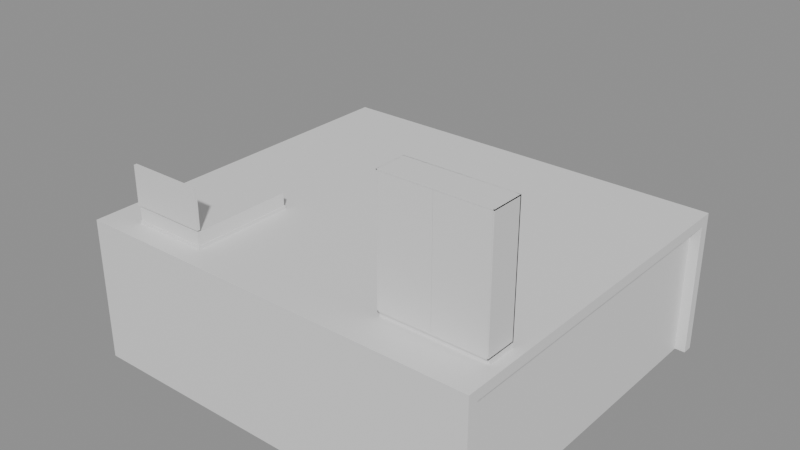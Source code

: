 # Source: e0867_after.blend  (saved by Blender 5.2.44; exported with 4.5.12 LTS)
import bpy
from mathutils import Matrix  # noqa: F401  (used for matrix-valued properties, if any)

bpy.ops.wm.read_factory_settings(use_empty=True)
scene = bpy.context.scene
scene.name = 'Scene'

# ---- materials (node trees are filled in below, after node groups)
mat_ladrillo = bpy.data.materials.new('Ladrillo')
mat_hormigon = bpy.data.materials.new('Hormigon')
mat_madera_nogal = bpy.data.materials.new('Madera_Nogal')
mat_textil_blanco = bpy.data.materials.new('Textil_Blanco')
mat_mdf_blanco = bpy.data.materials.new('MDF_Blanco')
mat_madera_lacada = bpy.data.materials.new('Madera_Lacada')

# ---- material node trees
mat_ladrillo.use_nodes = True; mat_ladrillo.node_tree.nodes.clear()
_N = mat_ladrillo.node_tree.nodes; _L = mat_ladrillo.node_tree.links
n0 = _N.new('ShaderNodeBsdfPrincipled'); n0.name = 'Principled BSDF'; n0.location = (-200, 100)
n0.inputs[3].default_value = 1.45
n0.inputs[10].default_value = 0.005
n1 = _N.new('ShaderNodeOutputMaterial'); n1.name = 'Material Output'; n1.location = (200, 100)
_L.new(n0.outputs[0], n1.inputs[0])
n1.is_active_output = True
mat_hormigon.use_nodes = True; mat_hormigon.node_tree.nodes.clear()
_N = mat_hormigon.node_tree.nodes; _L = mat_hormigon.node_tree.links
n0 = _N.new('ShaderNodeBsdfPrincipled'); n0.name = 'Principled BSDF'; n0.location = (-200, 100)
n0.inputs[3].default_value = 1.45
n0.inputs[10].default_value = 0.005
n1 = _N.new('ShaderNodeOutputMaterial'); n1.name = 'Material Output'; n1.location = (200, 100)
_L.new(n0.outputs[0], n1.inputs[0])
n1.is_active_output = True
mat_madera_nogal.use_nodes = True; mat_madera_nogal.node_tree.nodes.clear()
_N = mat_madera_nogal.node_tree.nodes; _L = mat_madera_nogal.node_tree.links
n0 = _N.new('ShaderNodeBsdfPrincipled'); n0.name = 'Principled BSDF'; n0.location = (-200, 100)
n0.inputs[3].default_value = 1.45
n0.inputs[10].default_value = 0.005
n1 = _N.new('ShaderNodeOutputMaterial'); n1.name = 'Material Output'; n1.location = (200, 100)
_L.new(n0.outputs[0], n1.inputs[0])
n1.is_active_output = True
mat_textil_blanco.use_nodes = True; mat_textil_blanco.node_tree.nodes.clear()
_N = mat_textil_blanco.node_tree.nodes; _L = mat_textil_blanco.node_tree.links
n0 = _N.new('ShaderNodeBsdfPrincipled'); n0.name = 'Principled BSDF'; n0.location = (-200, 100)
n0.inputs[3].default_value = 1.45
n0.inputs[10].default_value = 0.005
n1 = _N.new('ShaderNodeOutputMaterial'); n1.name = 'Material Output'; n1.location = (200, 100)
_L.new(n0.outputs[0], n1.inputs[0])
n1.is_active_output = True
mat_mdf_blanco.use_nodes = True; mat_mdf_blanco.node_tree.nodes.clear()
_N = mat_mdf_blanco.node_tree.nodes; _L = mat_mdf_blanco.node_tree.links
n0 = _N.new('ShaderNodeBsdfPrincipled'); n0.name = 'Principled BSDF'; n0.location = (-200, 100)
n0.inputs[3].default_value = 1.45
n0.inputs[10].default_value = 0.005
n1 = _N.new('ShaderNodeOutputMaterial'); n1.name = 'Material Output'; n1.location = (200, 100)
_L.new(n0.outputs[0], n1.inputs[0])
n1.is_active_output = True
mat_madera_lacada.use_nodes = True; mat_madera_lacada.node_tree.nodes.clear()
_N = mat_madera_lacada.node_tree.nodes; _L = mat_madera_lacada.node_tree.links
n0 = _N.new('ShaderNodeBsdfPrincipled'); n0.name = 'Principled BSDF'; n0.location = (-200, 100)
n0.inputs[3].default_value = 1.45
n0.inputs[10].default_value = 0.005
n1 = _N.new('ShaderNodeOutputMaterial'); n1.name = 'Material Output'; n1.location = (200, 100)
_L.new(n0.outputs[0], n1.inputs[0])
n1.is_active_output = True

# ---- meshes
me_micasa_p1_muro_sur_cuerpo_mesh = bpy.data.meshes.new('MiCasa_P1_Muro_Sur_Cuerpo_mesh')
me_micasa_p1_muro_sur_cuerpo_mesh.from_pydata([(0.0, 0.0, 0.0), (8.0, 0.0, 0.0), (8.0, 0.2, 0.0), (0.0, 0.2, 0.0), (0.0, 0.0, 2.6), (8.0, 0.0, 2.6), (8.0, 0.2, 2.6), (0.0, 0.2, 2.6)], [], [(0, 1, 2, 3), (4, 5, 6, 7), (0, 1, 5, 4), (1, 2, 6, 5), (2, 3, 7, 6), (3, 0, 4, 7)])
me_micasa_p1_muro_sur_cuerpo_mesh.materials.append(mat_ladrillo)
me_micasa_p1_muro_sur_cuerpo_mesh.update()
me_micasa_p1_muro_norte_cuerpo_mesh = bpy.data.meshes.new('MiCasa_P1_Muro_Norte_Cuerpo_mesh')
me_micasa_p1_muro_norte_cuerpo_mesh.from_pydata([(0.0, 0.0, 0.0), (8.0, 0.0, 0.0), (8.0, 0.2, 0.0), (0.0, 0.2, 0.0), (0.0, 0.0, 2.6), (8.0, 0.0, 2.6), (8.0, 0.2, 2.6), (0.0, 0.2, 2.6)], [], [(0, 1, 2, 3), (4, 5, 6, 7), (0, 1, 5, 4), (1, 2, 6, 5), (2, 3, 7, 6), (3, 0, 4, 7)])
me_micasa_p1_muro_norte_cuerpo_mesh.materials.append(mat_ladrillo)
me_micasa_p1_muro_norte_cuerpo_mesh.update()
me_micasa_p1_muro_oeste_cuerpo_mesh = bpy.data.meshes.new('MiCasa_P1_Muro_Oeste_Cuerpo_mesh')
me_micasa_p1_muro_oeste_cuerpo_mesh.from_pydata([(0.0, 0.0, 0.0), (6.6, 0.0, 0.0), (6.6, 0.2, 0.0), (0.0, 0.2, 0.0), (0.0, 0.0, 2.6), (6.6, 0.0, 2.6), (6.6, 0.2, 2.6), (0.0, 0.2, 2.6)], [], [(0, 1, 2, 3), (4, 5, 6, 7), (0, 1, 5, 4), (1, 2, 6, 5), (2, 3, 7, 6), (3, 0, 4, 7)])
me_micasa_p1_muro_oeste_cuerpo_mesh.materials.append(mat_ladrillo)
me_micasa_p1_muro_oeste_cuerpo_mesh.update()
me_micasa_p1_muro_este_cuerpo_mesh = bpy.data.meshes.new('MiCasa_P1_Muro_Este_Cuerpo_mesh')
me_micasa_p1_muro_este_cuerpo_mesh.from_pydata([(0.0, 0.0, 0.0), (6.6, 0.0, 0.0), (6.6, 0.2, 0.0), (0.0, 0.2, 0.0), (0.0, 0.0, 2.6), (6.6, 0.0, 2.6), (6.6, 0.2, 2.6), (0.0, 0.2, 2.6)], [], [(0, 1, 2, 3), (4, 5, 6, 7), (0, 1, 5, 4), (1, 2, 6, 5), (2, 3, 7, 6), (3, 0, 4, 7)])
me_micasa_p1_muro_este_cuerpo_mesh.materials.append(mat_ladrillo)
me_micasa_p1_muro_este_cuerpo_mesh.update()
me_micasa_p1_losa_mesh = bpy.data.meshes.new('MiCasa_P1_Losa_mesh')
me_micasa_p1_losa_mesh.from_pydata([(0.0, 0.0, 0.0), (8.0, 0.0, 0.0), (8.0, 7.0, 0.0), (0.0, 7.0, 0.0), (0.0, 0.0, 0.2), (8.0, 0.0, 0.2), (8.0, 7.0, 0.2), (0.0, 7.0, 0.2)], [], [(0, 3, 2, 1), (4, 5, 6, 7), (1, 2, 6, 5), (3, 0, 4, 7), (2, 3, 7, 6), (0, 1, 5, 4)])
me_micasa_p1_losa_mesh.materials.append(mat_hormigon)
me_micasa_p1_losa_mesh.update()
me_camadormitorio_base_mesh = bpy.data.meshes.new('CamaDormitorio_Base_mesh')
me_camadormitorio_base_mesh.from_pydata([(0.0, 0.0, 0.0), (1.5, 0.0, 0.0), (1.5, 2.0, 0.0), (0.0, 2.0, 0.0), (0.0, 0.0, 0.06), (1.5, 0.0, 0.06), (1.5, 2.0, 0.06), (0.0, 2.0, 0.06)], [], [(0, 1, 2, 3), (4, 5, 6, 7), (0, 1, 5, 4), (1, 2, 6, 5), (2, 3, 7, 6), (3, 0, 4, 7)])
me_camadormitorio_base_mesh.materials.append(mat_madera_nogal)
me_camadormitorio_base_mesh.update()
me_camadormitorio_colchon_mesh = bpy.data.meshes.new('CamaDormitorio_Colchon_mesh')
me_camadormitorio_colchon_mesh.from_pydata([(0.0, 0.0, 0.0), (1.46, 0.0, 0.0), (1.46, 1.96, 0.0), (0.0, 1.96, 0.0), (0.0, 0.0, 0.25), (1.46, 0.0, 0.25), (1.46, 1.96, 0.25), (0.0, 1.96, 0.25)], [], [(0, 1, 2, 3), (4, 5, 6, 7), (0, 1, 5, 4), (1, 2, 6, 5), (2, 3, 7, 6), (3, 0, 4, 7)])
me_camadormitorio_colchon_mesh.materials.append(mat_textil_blanco)
me_camadormitorio_colchon_mesh.update()
me_camadormitorio_cabecero_mesh = bpy.data.meshes.new('CamaDormitorio_Cabecero_mesh')
me_camadormitorio_cabecero_mesh.from_pydata([(0.0, 0.0, 0.0), (1.5, 0.0, 0.0), (1.5, 0.06, 0.0), (0.0, 0.06, 0.0), (0.0, 0.0, 0.75), (1.5, 0.0, 0.75), (1.5, 0.06, 0.75), (0.0, 0.06, 0.75)], [], [(0, 1, 2, 3), (4, 5, 6, 7), (0, 1, 5, 4), (1, 2, 6, 5), (2, 3, 7, 6), (3, 0, 4, 7)])
me_camadormitorio_cabecero_mesh.materials.append(mat_madera_nogal)
me_camadormitorio_cabecero_mesh.update()
me_armarioropa_lat_izq_mesh = bpy.data.meshes.new('ArmarioRopa_Lat_Izq_mesh')
me_armarioropa_lat_izq_mesh.from_pydata([(0.0, 0.0, 0.0), (0.02, 0.0, 0.0), (0.02, 0.6, 0.0), (0.0, 0.6, 0.0), (0.0, 0.0, 2.3), (0.02, 0.0, 2.3), (0.02, 0.6, 2.3), (0.0, 0.6, 2.3)], [], [(0, 1, 2, 3), (4, 5, 6, 7), (0, 1, 5, 4), (1, 2, 6, 5), (2, 3, 7, 6), (3, 0, 4, 7)])
me_armarioropa_lat_izq_mesh.materials.append(mat_mdf_blanco)
me_armarioropa_lat_izq_mesh.update()
me_armarioropa_lat_der_mesh = bpy.data.meshes.new('ArmarioRopa_Lat_Der_mesh')
me_armarioropa_lat_der_mesh.from_pydata([(0.0, 0.0, 0.0), (0.02, 0.0, 0.0), (0.02, 0.6, 0.0), (0.0, 0.6, 0.0), (0.0, 0.0, 2.3), (0.02, 0.0, 2.3), (0.02, 0.6, 2.3), (0.0, 0.6, 2.3)], [], [(0, 1, 2, 3), (4, 5, 6, 7), (0, 1, 5, 4), (1, 2, 6, 5), (2, 3, 7, 6), (3, 0, 4, 7)])
me_armarioropa_lat_der_mesh.materials.append(mat_mdf_blanco)
me_armarioropa_lat_der_mesh.update()
me_armarioropa_base_mesh = bpy.data.meshes.new('ArmarioRopa_Base_mesh')
me_armarioropa_base_mesh.from_pydata([(0.0, 0.0, 0.0), (2.0, 0.0, 0.0), (2.0, 0.6, 0.0), (0.0, 0.6, 0.0), (0.0, 0.0, 0.02), (2.0, 0.0, 0.02), (2.0, 0.6, 0.02), (0.0, 0.6, 0.02)], [], [(0, 1, 2, 3), (4, 5, 6, 7), (0, 1, 5, 4), (1, 2, 6, 5), (2, 3, 7, 6), (3, 0, 4, 7)])
me_armarioropa_base_mesh.materials.append(mat_mdf_blanco)
me_armarioropa_base_mesh.update()
me_armarioropa_tapa_mesh = bpy.data.meshes.new('ArmarioRopa_Tapa_mesh')
me_armarioropa_tapa_mesh.from_pydata([(0.0, 0.0, 0.0), (2.0, 0.0, 0.0), (2.0, 0.6, 0.0), (0.0, 0.6, 0.0), (0.0, 0.0, 0.02), (2.0, 0.0, 0.02), (2.0, 0.6, 0.02), (0.0, 0.6, 0.02)], [], [(0, 1, 2, 3), (4, 5, 6, 7), (0, 1, 5, 4), (1, 2, 6, 5), (2, 3, 7, 6), (3, 0, 4, 7)])
me_armarioropa_tapa_mesh.materials.append(mat_mdf_blanco)
me_armarioropa_tapa_mesh.update()
me_armarioropa_fondo_mesh = bpy.data.meshes.new('ArmarioRopa_Fondo_mesh')
me_armarioropa_fondo_mesh.from_pydata([(0.0, 0.0, 0.0), (2.0, 0.0, 0.0), (2.0, 0.02, 0.0), (0.0, 0.02, 0.0), (0.0, 0.0, 2.3), (2.0, 0.0, 2.3), (2.0, 0.02, 2.3), (0.0, 0.02, 2.3)], [], [(0, 1, 2, 3), (4, 5, 6, 7), (0, 1, 5, 4), (1, 2, 6, 5), (2, 3, 7, 6), (3, 0, 4, 7)])
me_armarioropa_fondo_mesh.materials.append(mat_mdf_blanco)
me_armarioropa_fondo_mesh.update()
me_armarioropa_zocalo_mesh = bpy.data.meshes.new('ArmarioRopa_Zocalo_mesh')
me_armarioropa_zocalo_mesh.from_pydata([(0.0, 0.0, 0.0), (2.0, 0.0, 0.0), (2.0, 0.55, 0.0), (0.0, 0.55, 0.0), (0.0, 0.0, 0.1), (2.0, 0.0, 0.1), (2.0, 0.55, 0.1), (0.0, 0.55, 0.1)], [], [(0, 1, 2, 3), (4, 5, 6, 7), (0, 1, 5, 4), (1, 2, 6, 5), (2, 3, 7, 6), (3, 0, 4, 7)])
me_armarioropa_zocalo_mesh.materials.append(mat_mdf_blanco)
me_armarioropa_zocalo_mesh.update()
me_armarioropa_puerta_1_mesh = bpy.data.meshes.new('ArmarioRopa_Puerta_1_mesh')
me_armarioropa_puerta_1_mesh.from_pydata([(0.0, 0.0, 0.0), (0.976, 0.0, 0.0), (0.976, 0.02, 0.0), (0.0, 0.02, 0.0), (0.0, 0.0, 2.255), (0.976, 0.0, 2.255), (0.976, 0.02, 2.255), (0.0, 0.02, 2.255)], [], [(0, 1, 2, 3), (4, 5, 6, 7), (0, 1, 5, 4), (1, 2, 6, 5), (2, 3, 7, 6), (3, 0, 4, 7)])
me_armarioropa_puerta_1_mesh.materials.append(mat_madera_lacada)
me_armarioropa_puerta_1_mesh.update()
me_armarioropa_puerta_2_mesh = bpy.data.meshes.new('ArmarioRopa_Puerta_2_mesh')
me_armarioropa_puerta_2_mesh.from_pydata([(0.0, 0.0, 0.0), (0.976, 0.0, 0.0), (0.976, 0.02, 0.0), (0.0, 0.02, 0.0), (0.0, 0.0, 2.255), (0.976, 0.0, 2.255), (0.976, 0.02, 2.255), (0.0, 0.02, 2.255)], [], [(0, 1, 2, 3), (4, 5, 6, 7), (0, 1, 5, 4), (1, 2, 6, 5), (2, 3, 7, 6), (3, 0, 4, 7)])
me_armarioropa_puerta_2_mesh.materials.append(mat_madera_lacada)
me_armarioropa_puerta_2_mesh.update()

# ---- objects
ob_micasa = bpy.data.objects.new('MiCasa', None)
ob_micasa_p1_muro_sur = bpy.data.objects.new('MiCasa_P1_Muro_Sur', None)
ob_micasa_p1_muro_sur_cuerpo = bpy.data.objects.new('MiCasa_P1_Muro_Sur_Cuerpo', me_micasa_p1_muro_sur_cuerpo_mesh)
ob_micasa_p1_muro_norte = bpy.data.objects.new('MiCasa_P1_Muro_Norte', None)
ob_micasa_p1_muro_norte_cuerpo = bpy.data.objects.new('MiCasa_P1_Muro_Norte_Cuerpo', me_micasa_p1_muro_norte_cuerpo_mesh)
ob_micasa_p1_muro_oeste = bpy.data.objects.new('MiCasa_P1_Muro_Oeste', None)
ob_micasa_p1_muro_oeste_cuerpo = bpy.data.objects.new('MiCasa_P1_Muro_Oeste_Cuerpo', me_micasa_p1_muro_oeste_cuerpo_mesh)
ob_micasa_p1_muro_este = bpy.data.objects.new('MiCasa_P1_Muro_Este', None)
ob_micasa_p1_muro_este_cuerpo = bpy.data.objects.new('MiCasa_P1_Muro_Este_Cuerpo', me_micasa_p1_muro_este_cuerpo_mesh)
ob_micasa_p1_losa_solido = bpy.data.objects.new('MiCasa_P1_Losa_Solido', me_micasa_p1_losa_mesh)
ob_micasa_p1_losa = bpy.data.objects.new('MiCasa_P1_Losa', None)
ob_camadormitorio = bpy.data.objects.new('CamaDormitorio', None)
ob_camadormitorio_base = bpy.data.objects.new('CamaDormitorio_Base', me_camadormitorio_base_mesh)
ob_camadormitorio_colchon = bpy.data.objects.new('CamaDormitorio_Colchon', me_camadormitorio_colchon_mesh)
ob_camadormitorio_cabecero = bpy.data.objects.new('CamaDormitorio_Cabecero', me_camadormitorio_cabecero_mesh)
ob_armarioropa = bpy.data.objects.new('ArmarioRopa', None)
ob_armarioropa_lat_izq = bpy.data.objects.new('ArmarioRopa_Lat_Izq', me_armarioropa_lat_izq_mesh)
ob_armarioropa_lat_der = bpy.data.objects.new('ArmarioRopa_Lat_Der', me_armarioropa_lat_der_mesh)
ob_armarioropa_base = bpy.data.objects.new('ArmarioRopa_Base', me_armarioropa_base_mesh)
ob_armarioropa_tapa = bpy.data.objects.new('ArmarioRopa_Tapa', me_armarioropa_tapa_mesh)
ob_armarioropa_fondo = bpy.data.objects.new('ArmarioRopa_Fondo', me_armarioropa_fondo_mesh)
ob_armarioropa_zocalo = bpy.data.objects.new('ArmarioRopa_Zocalo', me_armarioropa_zocalo_mesh)
ob_armarioropa_puerta_1 = bpy.data.objects.new('ArmarioRopa_Puerta_1', me_armarioropa_puerta_1_mesh)
ob_armarioropa_puerta_2 = bpy.data.objects.new('ArmarioRopa_Puerta_2', me_armarioropa_puerta_2_mesh)

# ---- transforms, parenting, visibility, modifiers, constraints
ob_micasa.location = (0.0, 0.0, 0.0)
ob_micasa.empty_display_type = 'ARROWS'
ob_micasa_p1_muro_sur.parent = ob_micasa
ob_micasa_p1_muro_sur.location = (0.0, 0.0, 0.0)
ob_micasa_p1_muro_sur.empty_display_type = 'ARROWS'
ob_micasa_p1_muro_sur_cuerpo.parent = ob_micasa_p1_muro_sur
ob_micasa_p1_muro_sur_cuerpo.location = (0.0, 0.0, 0.0)
ob_micasa_p1_muro_norte.parent = ob_micasa
ob_micasa_p1_muro_norte.location = (0.0, 6.8, 0.0)
ob_micasa_p1_muro_norte.empty_display_type = 'ARROWS'
ob_micasa_p1_muro_norte_cuerpo.parent = ob_micasa_p1_muro_norte
ob_micasa_p1_muro_norte_cuerpo.location = (0.0, 0.0, 0.0)
ob_micasa_p1_muro_oeste.parent = ob_micasa
ob_micasa_p1_muro_oeste.location = (0.0, 0.2, 0.0)
ob_micasa_p1_muro_oeste.rotation_euler = (0.0, 0.0, 1.571)
ob_micasa_p1_muro_oeste.empty_display_type = 'ARROWS'
ob_micasa_p1_muro_oeste_cuerpo.parent = ob_micasa_p1_muro_oeste
ob_micasa_p1_muro_oeste_cuerpo.location = (0.0, 0.0, 0.0)
ob_micasa_p1_muro_este.parent = ob_micasa
ob_micasa_p1_muro_este.location = (7.8, 0.2, 0.0)
ob_micasa_p1_muro_este.rotation_euler = (0.0, 0.0, 1.571)
ob_micasa_p1_muro_este.empty_display_type = 'ARROWS'
ob_micasa_p1_muro_este_cuerpo.parent = ob_micasa_p1_muro_este
ob_micasa_p1_muro_este_cuerpo.location = (0.0, 0.0, 0.0)
ob_micasa_p1_losa_solido.parent = ob_micasa_p1_losa
ob_micasa_p1_losa_solido.location = (0.0, 0.0, 0.0)
ob_micasa_p1_losa.parent = ob_micasa
ob_micasa_p1_losa.location = (0.0, 0.0, 2.6)
ob_micasa_p1_losa.empty_display_type = 'ARROWS'
ob_camadormitorio.location = (0.7, 0.4, 2.8)
ob_camadormitorio.empty_display_type = 'ARROWS'
ob_camadormitorio_base.parent = ob_camadormitorio
ob_camadormitorio_base.location = (0.0, 0.0, 0.0)
ob_camadormitorio_colchon.parent = ob_camadormitorio
ob_camadormitorio_colchon.location = (0.02, 0.02, 0.06)
ob_camadormitorio_cabecero.parent = ob_camadormitorio
ob_camadormitorio_cabecero.location = (0.0, 0.0, 0.35)
ob_armarioropa.location = (5.8, 0.7, 2.8)
ob_armarioropa.empty_display_type = 'ARROWS'
ob_armarioropa_lat_izq.parent = ob_armarioropa
ob_armarioropa_lat_izq.location = (0.0, 0.0, 0.1)
ob_armarioropa_lat_der.parent = ob_armarioropa
ob_armarioropa_lat_der.location = (1.98, 0.0, 0.1)
ob_armarioropa_base.parent = ob_armarioropa
ob_armarioropa_base.location = (0.0, 0.0, 0.1)
ob_armarioropa_tapa.parent = ob_armarioropa
ob_armarioropa_tapa.location = (0.0, 0.0, 2.38)
ob_armarioropa_fondo.parent = ob_armarioropa
ob_armarioropa_fondo.location = (0.0, 0.58, 0.1)
ob_armarioropa_zocalo.parent = ob_armarioropa
ob_armarioropa_zocalo.location = (0.0, 0.05, 0.0)
ob_armarioropa_puerta_1.parent = ob_armarioropa
ob_armarioropa_puerta_1.location = (0.022, 0.0, 0.122)
ob_armarioropa_puerta_2.parent = ob_armarioropa
ob_armarioropa_puerta_2.location = (1.002, 0.0, 0.122)

# ---- collection membership
scene.collection.objects.link(ob_micasa)
scene.collection.objects.link(ob_micasa_p1_muro_sur)
scene.collection.objects.link(ob_micasa_p1_muro_sur_cuerpo)
scene.collection.objects.link(ob_micasa_p1_muro_norte)
scene.collection.objects.link(ob_micasa_p1_muro_norte_cuerpo)
scene.collection.objects.link(ob_micasa_p1_muro_oeste)
scene.collection.objects.link(ob_micasa_p1_muro_oeste_cuerpo)
scene.collection.objects.link(ob_micasa_p1_muro_este)
scene.collection.objects.link(ob_micasa_p1_muro_este_cuerpo)
scene.collection.objects.link(ob_micasa_p1_losa_solido)
scene.collection.objects.link(ob_micasa_p1_losa)
scene.collection.objects.link(ob_camadormitorio)
scene.collection.objects.link(ob_camadormitorio_base)
scene.collection.objects.link(ob_camadormitorio_colchon)
scene.collection.objects.link(ob_camadormitorio_cabecero)
scene.collection.objects.link(ob_armarioropa)
scene.collection.objects.link(ob_armarioropa_lat_izq)
scene.collection.objects.link(ob_armarioropa_lat_der)
scene.collection.objects.link(ob_armarioropa_base)
scene.collection.objects.link(ob_armarioropa_tapa)
scene.collection.objects.link(ob_armarioropa_fondo)
scene.collection.objects.link(ob_armarioropa_zocalo)
scene.collection.objects.link(ob_armarioropa_puerta_1)
scene.collection.objects.link(ob_armarioropa_puerta_2)

# ---- scene / render settings (as saved in the file)
scene.frame_start = 1; scene.frame_end = 250; scene.frame_set(1)
scene.render.engine = 'BLENDER_EEVEE_NEXT'
scene.render.bake_bias = 0.0
scene.render.bake_samples = 0
scene.render.compositor_device = 'GPU'
scene.eevee.use_volume_custom_range = False
scene.eevee.fast_gi_thickness_near = 0.1
scene.eevee.fast_gi_thickness_far = 0.0
scene.eevee.ray_tracing_options.screen_trace_thickness = 0.1
bpy.context.view_layer.update()

# ---- added for rendering (the .blend has no active camera and no usable light): camera, sun + grey world if the file has none
cam_auto = bpy.data.cameras.new('AutoCamera')
cam_auto.lens = 50.0
cam_auto.sensor_width = 36.0
cam_auto.clip_end = 1000.0
ob_auto_camera = bpy.data.objects.new('AutoCamera', cam_auto)
scene.collection.objects.link(ob_auto_camera)
ob_auto_camera.location = (14.9749, -9.78989, 11.4599)
ob_auto_camera.rotation_euler = (1.09748, -7.21219e-08, 0.694738)
scene.camera = ob_auto_camera
light_auto_sun = bpy.data.lights.new('AutoSun', 'SUN')
light_auto_sun.energy = 3.0
light_auto_sun.angle = 0.0523599
ob_auto_sun = bpy.data.objects.new('AutoSun', light_auto_sun)
scene.collection.objects.link(ob_auto_sun)
ob_auto_sun.rotation_euler = (0.872665, 0.174533, 0.523599)
if scene.world is None:
    world_auto = bpy.data.worlds.new('AutoWorld')
    world_auto.color = (0.3, 0.3, 0.3)
    scene.world = world_auto
bpy.context.view_layer.update()
